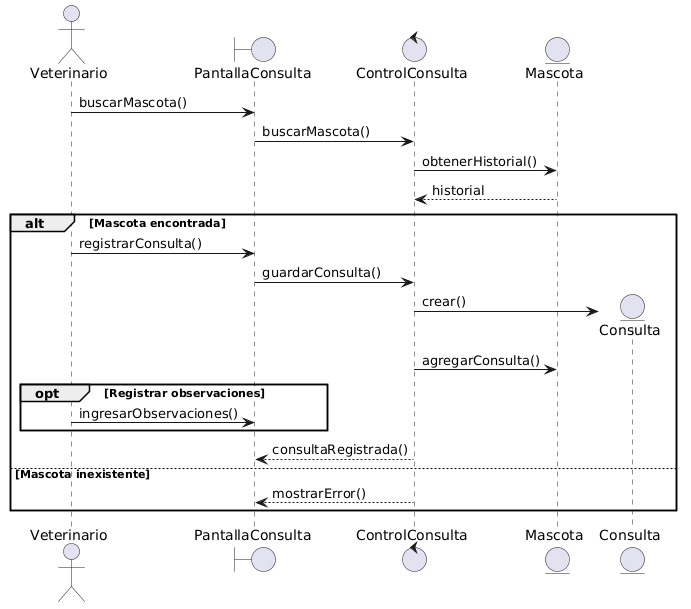

The diagram above was rendered by PlantUML. Its source (embedded in the PNG):
@startuml
actor Veterinario

boundary "PantallaConsulta" as Vista
control "ControlConsulta" as Control
entity "Mascota" as Mascota
entity "Consulta" as Consulta

Veterinario -> Vista : buscarMascota()

Vista -> Control : buscarMascota()

Control -> Mascota : obtenerHistorial()

Mascota --> Control : historial

alt Mascota encontrada

    Veterinario -> Vista : registrarConsulta()

    Vista -> Control : guardarConsulta()

    create Consulta

    Control -> Consulta : crear()

    Control -> Mascota : agregarConsulta()

    opt Registrar observaciones

        Veterinario -> Vista : ingresarObservaciones()

    end

    Control --> Vista : consultaRegistrada()

else Mascota inexistente

    Control --> Vista : mostrarError()

end
@enduml